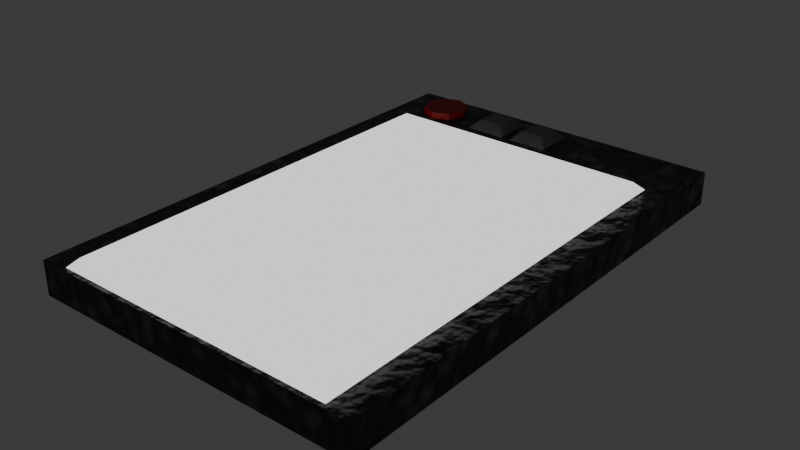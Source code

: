 # Source: Tablet.blend  (saved by Blender 4.5.88; exported with 4.5.12 LTS)
import bpy
from mathutils import Matrix  # noqa: F401  (used for matrix-valued properties, if any)

bpy.ops.wm.read_factory_settings(use_empty=True)
scene = bpy.context.scene
scene.name = 'Scene'

# ---- collections
col_collection = bpy.data.collections.new('Collection'); scene.collection.children.link(col_collection)

# ---- images (referenced by path relative to the original .blend; pixels are not part of the script)
import os
ASSET_DIR = os.environ.get("B2B_ASSET_DIR", "")  # directory of the original .blend (textures are referenced by path, not embedded)
HERE = os.path.dirname(os.path.abspath(__file__))  # packed textures are extracted next to this script under _unpacked/

def load_image(name, relpath, width, height, colorspace="sRGB"):
    """Load a texture the original file referenced (path relative to the .blend, or extracted next to this script)."""
    p = next((c for c in (os.path.join(HERE, relpath), os.path.join(ASSET_DIR, relpath)) if relpath and os.path.exists(c)), "")
    if p:
        img = bpy.data.images.load(p, check_existing=True)
        img.name = name
    else:  # same state as the original file: an image datablock whose file is absent (Cycles renders it pink)
        img = bpy.data.images.new(name, width, height)
        img.source = "FILE"
        img.filepath = "//" + (relpath or name)
    img.colorspace_settings.name = colorspace
    return img
img_emit = load_image('Emit', 'Emit.png', 1024, 1024, 'sRGB')

# ---- materials (node trees are filled in below, after node groups)
mat_corpuse = bpy.data.materials.new('Corpuse')
mat_corpuse.alpha_threshold = 0.0
mat_corpuse.roughness = 0.5
mat_corpuse.line_color = (0.0, 0.0, 0.0, 1.0)
mat_button = bpy.data.materials.new('Button')
mat_switchbutton = bpy.data.materials.new('SwitchButton')
mat_screen = bpy.data.materials.new('Screen')

# ---- material node trees
mat_corpuse.use_nodes = True; mat_corpuse.node_tree.nodes.clear()
_N = mat_corpuse.node_tree.nodes; _L = mat_corpuse.node_tree.links
n0 = _N.new('ShaderNodeOutputMaterial'); n0.name = 'Material Output'; n0.location = (200, 100)
n1 = _N.new('ShaderNodeBsdfPrincipled'); n1.name = 'Principled BSDF'; n1.location = (-78, 101)
n1.inputs[3].default_value = 1.45
n2 = _N.new('ShaderNodeTexVoronoi'); n2.name = 'Voronoi Texture'; n2.location = (-692, 96)
n2.inputs[2].default_value = 50.0
n3 = _N.new('ShaderNodeMapping'); n3.name = 'Mapping'; n3.location = (-872, 56)
n4 = _N.new('ShaderNodeTexCoord'); n4.name = 'Texture Coordinate'; n4.location = (-1052, 56)
n5 = _N.new('ShaderNodeValToRGB'); n5.name = 'Color Ramp'; n5.location = (-459, 165)
while len(n5.color_ramp.elements) > 1: n5.color_ramp.elements.remove(n5.color_ramp.elements[-1])
n5.color_ramp.elements[0].position = 0.0; n5.color_ramp.elements[0].color = (0.1214, 0.1214, 0.1214, 1.0)
_e = n5.color_ramp.elements.new(0.5); _e.color = (0.01943, 0.01943, 0.01943, 1.0)
n6 = _N.new('ShaderNodeTexNoise'); n6.name = 'Noise Texture'; n6.location = (-696, -242)
n6.inputs[2].default_value = 50.0
n7 = _N.new('ShaderNodeBump'); n7.name = 'Bump'; n7.location = (-410, -100)
n7.inputs[1].default_value = 0.05
n8 = _N.new('ShaderNodeTexImage'); n8.name = 'Image Texture'; n8.location = (185, -112)
n8.image = img_emit
_L.new(n1.outputs[0], n0.inputs[0])
_L.new(n5.outputs[0], n1.inputs[0])
_L.new(n3.outputs[0], n2.inputs[0])
_L.new(n4.outputs[2], n3.inputs[0])
_L.new(n2.outputs[0], n5.inputs[0])
_L.new(n7.outputs[0], n1.inputs[5])
_L.new(n3.outputs[0], n6.inputs[0])
_L.new(n6.outputs[0], n7.inputs[3])
n0.is_active_output = True
mat_button.use_nodes = True; mat_button.node_tree.nodes.clear()
_N = mat_button.node_tree.nodes; _L = mat_button.node_tree.links
n0 = _N.new('ShaderNodeBsdfPrincipled'); n0.name = 'Principled BSDF'; n0.location = (-200, 100)
n0.inputs[0].default_value = (0.4, 0.0, 0.0, 1.0)
n1 = _N.new('ShaderNodeOutputMaterial'); n1.name = 'Material Output'; n1.location = (200, 100)
n2 = _N.new('ShaderNodeTexNoise'); n2.name = 'Noise Texture'; n2.location = (-736, 4)
n2.inputs[2].default_value = 200.0
n3 = _N.new('ShaderNodeBump'); n3.name = 'Bump'; n3.location = (-440, 30)
n3.inputs[1].default_value = 0.005
n4 = _N.new('ShaderNodeMapping'); n4.name = 'Mapping'; n4.location = (-916, -36)
n5 = _N.new('ShaderNodeTexCoord'); n5.name = 'Texture Coordinate'; n5.location = (-1096, -36)
n6 = _N.new('ShaderNodeTexImage'); n6.name = 'Image Texture'; n6.location = (73, -70)
n6.image = img_emit
_L.new(n0.outputs[0], n1.inputs[0])
_L.new(n3.outputs[0], n0.inputs[5])
_L.new(n2.outputs[0], n3.inputs[3])
_L.new(n4.outputs[0], n2.inputs[0])
_L.new(n5.outputs[2], n4.inputs[0])
n1.is_active_output = True
mat_switchbutton.use_nodes = True; mat_switchbutton.node_tree.nodes.clear()
_N = mat_switchbutton.node_tree.nodes; _L = mat_switchbutton.node_tree.links
n0 = _N.new('ShaderNodeBsdfPrincipled'); n0.name = 'Principled BSDF'; n0.location = (-200, 100)
n0.inputs[0].default_value = (0.1269, 0.1269, 0.1269, 1.0)
n0.inputs[2].default_value = 0.3636
n1 = _N.new('ShaderNodeOutputMaterial'); n1.name = 'Material Output'; n1.location = (200, 100)
n2 = _N.new('ShaderNodeTexNoise'); n2.name = 'Noise Texture'; n2.location = (-716, -46)
n2.inputs[2].default_value = 200.0
n3 = _N.new('ShaderNodeBump'); n3.name = 'Bump'; n3.location = (-420, -21)
n3.inputs[1].default_value = 0.005
n4 = _N.new('ShaderNodeMapping'); n4.name = 'Mapping'; n4.location = (-896, -86)
n5 = _N.new('ShaderNodeTexCoord'); n5.name = 'Texture Coordinate'; n5.location = (-1076, -86)
n6 = _N.new('ShaderNodeTexImage'); n6.name = 'Image Texture'; n6.location = (122, -58)
n6.image = img_emit
_L.new(n0.outputs[0], n1.inputs[0])
_L.new(n2.outputs[0], n3.inputs[3])
_L.new(n4.outputs[0], n2.inputs[0])
_L.new(n5.outputs[2], n4.inputs[0])
_L.new(n3.outputs[0], n0.inputs[5])
n1.is_active_output = True
mat_screen.use_nodes = True; mat_screen.node_tree.nodes.clear()
_N = mat_screen.node_tree.nodes; _L = mat_screen.node_tree.links
n0 = _N.new('ShaderNodeBsdfPrincipled'); n0.name = 'Principled BSDF'; n0.location = (-106, 106)
n0.inputs[28].default_value = 1.0
n1 = _N.new('ShaderNodeOutputMaterial'); n1.name = 'Material Output'; n1.location = (200, 100)
n2 = _N.new('ShaderNodeTexImage'); n2.name = 'Image Texture'; n2.location = (154, -67)
n2.image = img_emit
_L.new(n0.outputs[0], n1.inputs[0])
n1.is_active_output = True

# ---- world
world_world = bpy.data.worlds.new('World'); scene.world = world_world
world_world.use_nodes = True; world_world.node_tree.nodes.clear()
_N = world_world.node_tree.nodes; _L = world_world.node_tree.links
n0 = _N.new('ShaderNodeOutputWorld'); n0.name = 'World Output'; n0.location = (200, 100)
n1 = _N.new('ShaderNodeBackground'); n1.name = 'Background'; n1.location = (-200, 100)
n1.inputs[0].default_value = (0.05088, 0.05088, 0.05088, 1.0)
_L.new(n1.outputs[0], n0.inputs[0])
n0.is_active_output = True
world_world.color = (0.05088, 0.05088, 0.05088)
world_world.sun_shadow_jitter_overblur = 0.0

# ---- meshes
me_cube = bpy.data.meshes.new('Cube')
me_cube.from_pydata([(-1.0, -1.5, -0.1), (-0.85, -1.475, 0.1), (-1.0, 1.5, -0.1), (-0.85, 1.075, 0.1), (1.0, -1.5, -0.1), (0.85, -1.475, 0.1), (1.0, 1.5, -0.1), (0.85, 1.075, 0.1), (-1.0, -1.5, 0.1), (-1.0, 1.5, 0.1), (1.0, 1.5, 0.1), (1.0, -1.5, 0.1), (-0.85, -1.475, 0.1), (-0.8, -1.425, 0.15), (-0.8, 1.025, 0.15), (-0.85, 1.075, 0.1), (0.8, 1.025, 0.15), (0.85, 1.075, 0.1), (0.8, -1.425, 0.15), (0.85, -1.475, 0.1), (-0.7, 1.44, -0.04), (-0.7, 1.44, 0.14), (-0.601, 1.399, -0.04), (-0.601, 1.399, 0.14), (-0.56, 1.3, -0.04), (-0.56, 1.3, 0.14), (-0.601, 1.201, -0.04), (-0.601, 1.201, 0.14), (-0.7, 1.16, -0.04), (-0.7, 1.16, 0.14), (-0.799, 1.201, -0.04), (-0.799, 1.201, 0.14), (-0.84, 1.3, -0.04), (-0.84, 1.3, 0.14), (-0.799, 1.399, -0.04), (-0.799, 1.399, 0.14), (-0.42, 1.18, -0.02), (-0.42, 1.42, -0.02), (-0.18, 1.18, -0.02), (-0.18, 1.42, -0.02), (-0.12, 1.18, -0.02), (-0.12, 1.42, -0.02), (0.12, 1.18, -0.02), (0.12, 1.42, -0.02), (-0.37, 1.23, 0.155), (-0.42, 1.18, 0.105), (-0.37, 1.37, 0.155), (-0.42, 1.42, 0.105), (-0.23, 1.23, 0.155), (-0.18, 1.18, 0.105), (-0.23, 1.37, 0.155), (-0.18, 1.42, 0.105), (-0.07, 1.23, 0.155), (-0.12, 1.18, 0.105), (-0.07, 1.37, 0.155), (-0.12, 1.42, 0.105), (0.07, 1.23, 0.155), (0.12, 1.18, 0.105), (0.07, 1.37, 0.155), (0.12, 1.42, 0.105)], [], [(0, 8, 9, 2), (2, 9, 10, 6), (6, 10, 11, 4), (4, 11, 8, 0), (2, 6, 4, 0), (1, 3, 9, 8), (3, 7, 10, 9), (7, 5, 11, 10), (5, 1, 8, 11), (13, 14, 15, 12), (14, 16, 17, 15), (16, 18, 19, 17), (18, 13, 12, 19), (16, 14, 13, 18), (1, 5, 19, 12), (3, 1, 12, 15), (7, 3, 15, 17), (5, 7, 17, 19), (20, 21, 23, 22), (22, 23, 25, 24), (24, 25, 27, 26), (26, 27, 29, 28), (28, 29, 31, 30), (30, 31, 33, 32), (23, 21, 35, 33, 31, 29, 27, 25), (32, 33, 35, 34), (34, 35, 21, 20), (20, 22, 24, 26, 28, 30, 32, 34), (37, 39, 38, 36), (41, 43, 42, 40), (44, 46, 47, 45), (46, 50, 51, 47), (50, 48, 49, 51), (48, 44, 45, 49), (52, 54, 55, 53), (54, 58, 59, 55), (58, 56, 57, 59), (56, 52, 53, 57), (38, 49, 45, 36), (36, 45, 47, 37), (50, 46, 44, 48), (37, 47, 51, 39), (39, 51, 49, 38), (42, 57, 53, 40), (40, 53, 55, 41), (58, 54, 52, 56), (41, 55, 59, 43), (43, 59, 57, 42)])
me_cube.polygons.foreach_set('material_index', [0, 0, 0, 0, 0, 0, 0, 0, 0, 3, 3, 3, 3, 3, 0, 0, 0, 0, 1, 1, 1, 1, 1, 1, 1, 1, 1, 1, 2, 2, 2, 2, 2, 2, 2, 2, 2, 2, 2, 2, 2, 2, 2, 2, 2, 2, 2, 2])
_uv = me_cube.uv_layers.new(name='UVMap')
_uv.uv.foreach_set('vector', [0.7618, 0.535, 0.7261, 0.535, 0.7261, 0.002563, 0.7618, 0.002563, 0.8026, 0.8315, 0.7669, 0.8315, 0.7669, 0.502, 0.8026, 0.502, 0.8026, 0.4968, 0.7669, 0.4968, 0.7669, 0.002563, 0.8026, 0.002563, 0.8434, 0.3592, 0.8077, 0.3592, 0.8077, 0.002563, 0.8434, 0.002563, 0.3592, 0.5376, 0.002563, 0.5376, 0.002563, 0.002563, 0.3592, 0.002563, 0.3911, 0.007021, 0.3911, 0.4618, 0.3644, 0.5376, 0.3644, 0.002563, 0.3911, 0.4618, 0.6943, 0.4618, 0.721, 0.5376, 0.3644, 0.5376, 0.6943, 0.4618, 0.6943, 0.007021, 0.721, 0.002563, 0.721, 0.5376, 0.6943, 0.007021, 0.3911, 0.007021, 0.3644, 0.002563, 0.721, 0.002563, 0.01148, 0.5516, 0.01148, 0.9885, 0.002563, 0.9974, 0.002563, 0.5427, 0.8077, 0.6586, 0.8077, 0.3733, 0.8203, 0.3644, 0.8203, 0.6675, 0.2968, 0.9885, 0.2968, 0.5516, 0.3057, 0.5427, 0.3057, 0.9974, 0.8255, 0.6586, 0.8255, 0.3733, 0.8344, 0.3644, 0.8344, 0.6675, 0.2968, 0.9885, 0.01148, 0.9885, 0.01148, 0.5516, 0.2968, 0.5516, 0.5977, 0.5906, 0.5977, 0.5906, 0.5977, 0.5906, 0.5977, 0.5906, 0.5977, 0.5906, 0.5977, 0.5906, 0.5977, 0.5906, 0.5977, 0.5906, 0.5977, 0.5906, 0.5977, 0.5906, 0.5977, 0.5906, 0.5977, 0.5906, 0.5977, 0.5906, 0.5977, 0.5906, 0.5977, 0.5906, 0.5977, 0.5906, 0.5926, 0.6232, 0.5605, 0.6232, 0.5605, 0.6097, 0.5926, 0.6097, 0.5926, 0.6097, 0.5605, 0.6097, 0.5605, 0.5906, 0.5926, 0.5906, 0.6325, 0.6225, 0.6325, 0.5904, 0.6516, 0.5904, 0.6516, 0.6225, 0.5181, 0.6259, 0.486, 0.6259, 0.486, 0.6083, 0.5181, 0.6083, 0.5181, 0.6083, 0.486, 0.6083, 0.486, 0.5906, 0.5181, 0.5906, 0.5554, 0.6258, 0.5233, 0.6258, 0.5233, 0.6075, 0.5554, 0.6075, 0.3435, 0.5888, 0.3244, 0.5888, 0.3109, 0.5753, 0.3109, 0.5562, 0.3244, 0.5427, 0.3435, 0.5427, 0.357, 0.5562, 0.357, 0.5753, 0.5554, 0.6075, 0.5233, 0.6075, 0.5233, 0.5906, 0.5554, 0.5906, 0.6325, 0.6597, 0.6325, 0.6276, 0.6516, 0.6276, 0.6516, 0.6597, 0.3947, 0.5888, 0.3756, 0.5888, 0.3621, 0.5753, 0.3621, 0.5562, 0.3756, 0.5427, 0.3947, 0.5427, 0.4082, 0.5562, 0.4082, 0.5753, 0.4562, 0.5427, 0.4562, 0.5855, 0.4134, 0.5855, 0.4134, 0.5427, 0.5041, 0.5427, 0.5041, 0.5855, 0.4613, 0.5855, 0.4613, 0.5427, 0.5181, 0.5766, 0.5431, 0.5766, 0.552, 0.5855, 0.5092, 0.5855, 0.6567, 0.6243, 0.6567, 0.5993, 0.6693, 0.5904, 0.6693, 0.6332, 0.5431, 0.5516, 0.5181, 0.5516, 0.5092, 0.5427, 0.552, 0.5427, 0.4134, 0.6245, 0.4134, 0.5995, 0.4223, 0.5906, 0.4223, 0.6334, 0.5661, 0.5766, 0.591, 0.5766, 0.6, 0.5855, 0.5572, 0.5855, 0.3931, 0.6278, 0.3931, 0.6029, 0.4057, 0.5939, 0.4057, 0.6367, 0.591, 0.5516, 0.5661, 0.5516, 0.5572, 0.5427, 0.6, 0.5427, 0.4497, 0.6245, 0.4497, 0.5995, 0.4586, 0.5906, 0.4586, 0.6334, 0.4446, 0.6334, 0.4223, 0.6334, 0.4223, 0.5906, 0.4446, 0.5906, 0.6274, 0.5853, 0.6051, 0.5853, 0.6051, 0.5427, 0.6274, 0.5427, 0.5431, 0.5516, 0.5431, 0.5766, 0.5181, 0.5766, 0.5181, 0.5516, 0.3331, 0.6335, 0.3109, 0.6335, 0.3109, 0.5939, 0.3331, 0.5939, 0.3606, 0.6335, 0.3383, 0.6335, 0.3383, 0.5939, 0.3606, 0.5939, 0.4809, 0.6334, 0.4586, 0.6334, 0.4586, 0.5906, 0.4809, 0.5906, 0.6274, 0.633, 0.6051, 0.633, 0.6051, 0.5904, 0.6274, 0.5904, 0.591, 0.5516, 0.591, 0.5766, 0.5661, 0.5766, 0.5661, 0.5516, 0.388, 0.6335, 0.3657, 0.6335, 0.3657, 0.5939, 0.388, 0.5939, 0.6548, 0.5822, 0.6325, 0.5822, 0.6325, 0.5427, 0.6548, 0.5427])
me_cube.materials.append(mat_corpuse)
me_cube.materials.append(mat_button)
me_cube.materials.append(mat_switchbutton)
me_cube.materials.append(mat_screen)
me_cube.update()

# ---- objects
ob_cube = bpy.data.objects.new('Cube', me_cube)

# ---- transforms, parenting, visibility, modifiers, constraints
ob_cube.location = (0.0, 0.0, 0.0)

# ---- collection membership
col_collection.objects.link(ob_cube)

# ---- scene / render settings (as saved in the file)
scene.frame_start = 1; scene.frame_end = 250; scene.frame_set(1)
scene.render.engine = 'CYCLES'
scene.cycles.feature_set = 'EXPERIMENTAL'
scene.cycles.bake_type = 'EMIT'
bpy.context.view_layer.update()

# ---- added for rendering (the .blend has no active camera): camera
cam_auto = bpy.data.cameras.new('AutoCamera')
cam_auto.lens = 50.0
cam_auto.sensor_width = 36.0
cam_auto.clip_end = 1000.0
ob_auto_camera = bpy.data.objects.new('AutoCamera', cam_auto)
scene.collection.objects.link(ob_auto_camera)
ob_auto_camera.location = (3.34428, -4.01313, 2.70292)
ob_auto_camera.rotation_euler = (1.09748, -7.21219e-08, 0.694738)
scene.camera = ob_auto_camera
bpy.context.view_layer.update()

